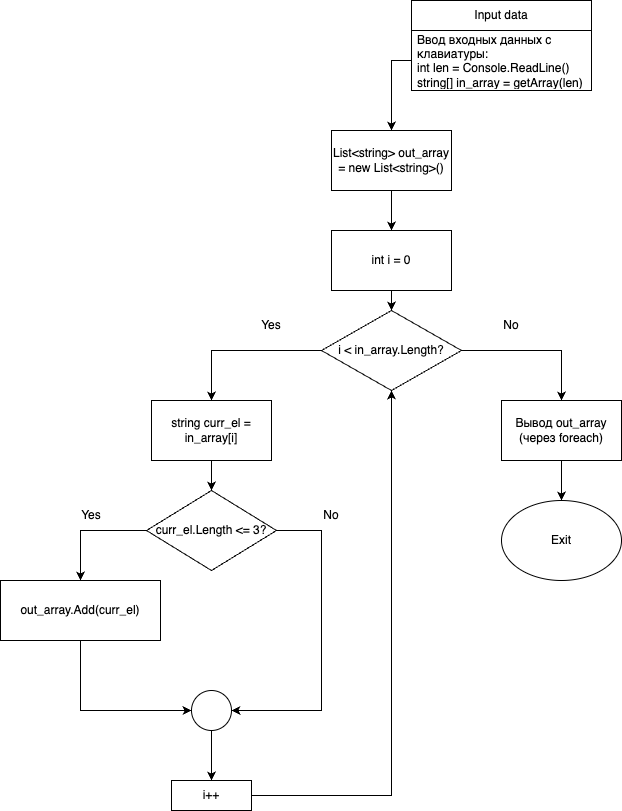

The diagram above was exported from draw.io. Its source (the exported page's mxGraphModel, read from the mxfile embedded in the PNG):
<mxGraphModel dx="2021" dy="543" grid="1" gridSize="10" guides="1" tooltips="1" connect="1" arrows="1" fold="1" page="1" pageScale="1" pageWidth="827" pageHeight="1169" math="0" shadow="0">
  <root>
    <mxCell id="0" />
    <mxCell id="1" parent="0" />
    <mxCell id="C1ooWTXUSbKCn3xZUE7y-2" value="Input data" style="swimlane;fontStyle=0;childLayout=stackLayout;horizontal=1;startSize=30;horizontalStack=0;resizeParent=1;resizeParentMax=0;resizeLast=0;collapsible=1;marginBottom=0;whiteSpace=wrap;html=1;" parent="1" vertex="1">
      <mxGeometry x="340" y="140" width="180" height="90" as="geometry" />
    </mxCell>
    <mxCell id="C1ooWTXUSbKCn3xZUE7y-3" value="Ввод входных данных с клавиатуры:&lt;br&gt;int len = Console.ReadLine()&lt;br&gt;string[] in_array = getArray(len)" style="text;strokeColor=none;fillColor=none;align=left;verticalAlign=middle;spacingLeft=4;spacingRight=4;overflow=hidden;points=[[0,0.5],[1,0.5]];portConstraint=eastwest;rotatable=0;whiteSpace=wrap;html=1;" parent="C1ooWTXUSbKCn3xZUE7y-2" vertex="1">
      <mxGeometry y="30" width="180" height="60" as="geometry" />
    </mxCell>
    <mxCell id="C1ooWTXUSbKCn3xZUE7y-7" style="edgeStyle=orthogonalEdgeStyle;rounded=0;orthogonalLoop=1;jettySize=auto;html=1;entryX=0.5;entryY=0;entryDx=0;entryDy=0;" parent="1" source="C1ooWTXUSbKCn3xZUE7y-3" edge="1">
      <mxGeometry relative="1" as="geometry">
        <mxPoint x="320" y="270" as="targetPoint" />
      </mxGeometry>
    </mxCell>
    <mxCell id="C1ooWTXUSbKCn3xZUE7y-13" style="edgeStyle=orthogonalEdgeStyle;rounded=0;orthogonalLoop=1;jettySize=auto;html=1;entryX=0.5;entryY=0;entryDx=0;entryDy=0;" parent="1" source="C1ooWTXUSbKCn3xZUE7y-8" target="C1ooWTXUSbKCn3xZUE7y-12" edge="1">
      <mxGeometry relative="1" as="geometry" />
    </mxCell>
    <mxCell id="C1ooWTXUSbKCn3xZUE7y-54" style="edgeStyle=orthogonalEdgeStyle;rounded=0;orthogonalLoop=1;jettySize=auto;html=1;entryX=0.5;entryY=0;entryDx=0;entryDy=0;" parent="1" source="C1ooWTXUSbKCn3xZUE7y-8" target="C1ooWTXUSbKCn3xZUE7y-52" edge="1">
      <mxGeometry relative="1" as="geometry" />
    </mxCell>
    <mxCell id="C1ooWTXUSbKCn3xZUE7y-8" value="i &amp;lt; in_array.Length?" style="rhombus;whiteSpace=wrap;html=1;" parent="1" vertex="1">
      <mxGeometry x="250" y="450" width="140" height="80" as="geometry" />
    </mxCell>
    <mxCell id="C1ooWTXUSbKCn3xZUE7y-22" value="" style="edgeStyle=orthogonalEdgeStyle;rounded=0;orthogonalLoop=1;jettySize=auto;html=1;" parent="1" source="C1ooWTXUSbKCn3xZUE7y-12" edge="1">
      <mxGeometry relative="1" as="geometry">
        <mxPoint x="140" y="630" as="targetPoint" />
      </mxGeometry>
    </mxCell>
    <mxCell id="C1ooWTXUSbKCn3xZUE7y-12" value="string curr_el = in_array[i]" style="rounded=0;whiteSpace=wrap;html=1;" parent="1" vertex="1">
      <mxGeometry x="80" y="540" width="120" height="60" as="geometry" />
    </mxCell>
    <mxCell id="C1ooWTXUSbKCn3xZUE7y-15" value="Yes" style="text;html=1;strokeColor=none;fillColor=none;align=center;verticalAlign=middle;whiteSpace=wrap;rounded=0;" parent="1" vertex="1">
      <mxGeometry x="170" y="450" width="60" height="30" as="geometry" />
    </mxCell>
    <mxCell id="C1ooWTXUSbKCn3xZUE7y-17" value="No" style="text;html=1;strokeColor=none;fillColor=none;align=center;verticalAlign=middle;whiteSpace=wrap;rounded=0;" parent="1" vertex="1">
      <mxGeometry x="410" y="450" width="60" height="30" as="geometry" />
    </mxCell>
    <mxCell id="C1ooWTXUSbKCn3xZUE7y-27" value="" style="edgeStyle=orthogonalEdgeStyle;rounded=0;orthogonalLoop=1;jettySize=auto;html=1;" parent="1" source="C1ooWTXUSbKCn3xZUE7y-18" target="C1ooWTXUSbKCn3xZUE7y-26" edge="1">
      <mxGeometry relative="1" as="geometry" />
    </mxCell>
    <mxCell id="C1ooWTXUSbKCn3xZUE7y-18" value="List&amp;lt;string&amp;gt; out_array = new List&amp;lt;string&amp;gt;()" style="rounded=0;whiteSpace=wrap;html=1;" parent="1" vertex="1">
      <mxGeometry x="260" y="270" width="120" height="60" as="geometry" />
    </mxCell>
    <mxCell id="C1ooWTXUSbKCn3xZUE7y-28" value="" style="edgeStyle=orthogonalEdgeStyle;rounded=0;orthogonalLoop=1;jettySize=auto;html=1;" parent="1" source="C1ooWTXUSbKCn3xZUE7y-26" target="C1ooWTXUSbKCn3xZUE7y-8" edge="1">
      <mxGeometry relative="1" as="geometry" />
    </mxCell>
    <mxCell id="C1ooWTXUSbKCn3xZUE7y-26" value="int i = 0" style="rounded=0;whiteSpace=wrap;html=1;" parent="1" vertex="1">
      <mxGeometry x="260" y="370" width="120" height="60" as="geometry" />
    </mxCell>
    <mxCell id="C1ooWTXUSbKCn3xZUE7y-41" style="edgeStyle=orthogonalEdgeStyle;rounded=0;orthogonalLoop=1;jettySize=auto;html=1;entryX=1;entryY=0.5;entryDx=0;entryDy=0;" parent="1" source="C1ooWTXUSbKCn3xZUE7y-29" target="C1ooWTXUSbKCn3xZUE7y-39" edge="1">
      <mxGeometry relative="1" as="geometry">
        <Array as="points">
          <mxPoint x="250" y="670" />
          <mxPoint x="250" y="850" />
        </Array>
      </mxGeometry>
    </mxCell>
    <mxCell id="C1ooWTXUSbKCn3xZUE7y-42" style="edgeStyle=orthogonalEdgeStyle;rounded=0;orthogonalLoop=1;jettySize=auto;html=1;" parent="1" source="C1ooWTXUSbKCn3xZUE7y-29" target="C1ooWTXUSbKCn3xZUE7y-35" edge="1">
      <mxGeometry relative="1" as="geometry">
        <Array as="points">
          <mxPoint x="9" y="670" />
        </Array>
      </mxGeometry>
    </mxCell>
    <mxCell id="C1ooWTXUSbKCn3xZUE7y-29" value="curr_el.Length &amp;lt;= 3?" style="rhombus;whiteSpace=wrap;html=1;" parent="1" vertex="1">
      <mxGeometry x="75" y="630" width="130" height="80" as="geometry" />
    </mxCell>
    <mxCell id="C1ooWTXUSbKCn3xZUE7y-30" value="Yes" style="text;html=1;strokeColor=none;fillColor=none;align=center;verticalAlign=middle;whiteSpace=wrap;rounded=0;" parent="1" vertex="1">
      <mxGeometry x="-10" y="640" width="60" height="30" as="geometry" />
    </mxCell>
    <mxCell id="C1ooWTXUSbKCn3xZUE7y-31" value="No" style="text;html=1;strokeColor=none;fillColor=none;align=center;verticalAlign=middle;whiteSpace=wrap;rounded=0;" parent="1" vertex="1">
      <mxGeometry x="230" y="640" width="60" height="30" as="geometry" />
    </mxCell>
    <mxCell id="C1ooWTXUSbKCn3xZUE7y-40" style="edgeStyle=orthogonalEdgeStyle;rounded=0;orthogonalLoop=1;jettySize=auto;html=1;" parent="1" source="C1ooWTXUSbKCn3xZUE7y-35" target="C1ooWTXUSbKCn3xZUE7y-39" edge="1">
      <mxGeometry relative="1" as="geometry">
        <Array as="points">
          <mxPoint x="9" y="850" />
        </Array>
      </mxGeometry>
    </mxCell>
    <mxCell id="C1ooWTXUSbKCn3xZUE7y-35" value="out_array.Add(curr_el)" style="rounded=0;whiteSpace=wrap;html=1;" parent="1" vertex="1">
      <mxGeometry x="-71" y="720" width="160" height="60" as="geometry" />
    </mxCell>
    <mxCell id="C1ooWTXUSbKCn3xZUE7y-49" style="edgeStyle=orthogonalEdgeStyle;rounded=0;orthogonalLoop=1;jettySize=auto;html=1;" parent="1" source="C1ooWTXUSbKCn3xZUE7y-39" edge="1">
      <mxGeometry relative="1" as="geometry">
        <mxPoint x="140" y="920" as="targetPoint" />
      </mxGeometry>
    </mxCell>
    <mxCell id="C1ooWTXUSbKCn3xZUE7y-39" value="" style="ellipse;whiteSpace=wrap;html=1;aspect=fixed;" parent="1" vertex="1">
      <mxGeometry x="120" y="830" width="40" height="40" as="geometry" />
    </mxCell>
    <mxCell id="C1ooWTXUSbKCn3xZUE7y-50" style="edgeStyle=orthogonalEdgeStyle;rounded=0;orthogonalLoop=1;jettySize=auto;html=1;entryX=0.5;entryY=1;entryDx=0;entryDy=0;" parent="1" source="C1ooWTXUSbKCn3xZUE7y-46" target="C1ooWTXUSbKCn3xZUE7y-8" edge="1">
      <mxGeometry relative="1" as="geometry" />
    </mxCell>
    <mxCell id="C1ooWTXUSbKCn3xZUE7y-46" value="i++" style="rounded=0;whiteSpace=wrap;html=1;" parent="1" vertex="1">
      <mxGeometry x="100" y="920" width="80" height="30" as="geometry" />
    </mxCell>
    <mxCell id="C1ooWTXUSbKCn3xZUE7y-56" value="" style="edgeStyle=orthogonalEdgeStyle;rounded=0;orthogonalLoop=1;jettySize=auto;html=1;" parent="1" source="C1ooWTXUSbKCn3xZUE7y-52" target="C1ooWTXUSbKCn3xZUE7y-53" edge="1">
      <mxGeometry relative="1" as="geometry" />
    </mxCell>
    <mxCell id="C1ooWTXUSbKCn3xZUE7y-52" value="Вывод out_array (через foreach)" style="rounded=0;whiteSpace=wrap;html=1;" parent="1" vertex="1">
      <mxGeometry x="430" y="540" width="120" height="60" as="geometry" />
    </mxCell>
    <mxCell id="C1ooWTXUSbKCn3xZUE7y-53" value="Exit" style="ellipse;whiteSpace=wrap;html=1;" parent="1" vertex="1">
      <mxGeometry x="430" y="640" width="120" height="80" as="geometry" />
    </mxCell>
  </root>
</mxGraphModel>